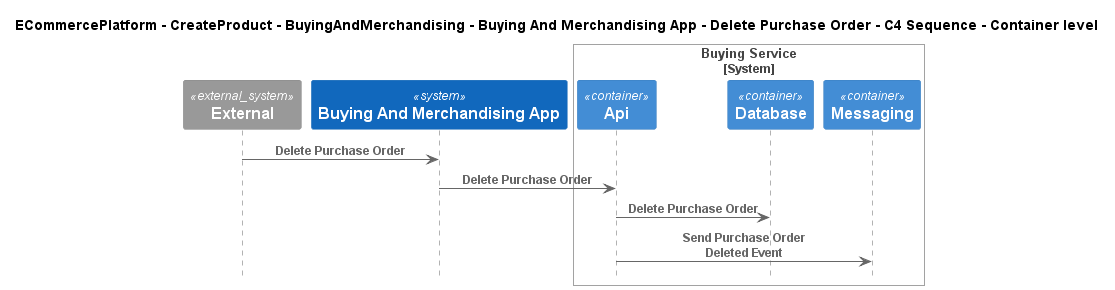

The diagram above was rendered by PlantUML. Its source (embedded in the PNG):
@startuml
!include ..\..\..\..\..\..\..\.c4s\C4_Sequence.puml

title ECommercePlatform - CreateProduct - BuyingAndMerchandising - Buying And Merchandising App - Delete Purchase Order - C4 Sequence - Container level

System_Ext(C4InterFlow.SoftwareSystems.ExternalSystem, "External", "")
System(ECommercePlatform.CreateProduct.BuyingAndMerchandising.SoftwareSystems.BuyingAndMerchandisingApp, "Buying And Merchandising App", "")

System_Boundary(ECommercePlatform.CreateProduct.BuyingAndMerchandising.SoftwareSystems.BuyingService, "Buying Service")
    Container(ECommercePlatform.CreateProduct.BuyingAndMerchandising.SoftwareSystems.BuyingService.Containers.Api, "Api", "", "")
    Container(ECommercePlatform.CreateProduct.BuyingAndMerchandising.SoftwareSystems.BuyingService.Containers.Database, "Database", "", "")
    Container(ECommercePlatform.CreateProduct.BuyingAndMerchandising.SoftwareSystems.BuyingService.Containers.Messaging, "Messaging", "", "")
Boundary_End()

Rel(C4InterFlow.SoftwareSystems.ExternalSystem, ECommercePlatform.CreateProduct.BuyingAndMerchandising.SoftwareSystems.BuyingAndMerchandisingApp, "Delete Purchase Order")
Rel(ECommercePlatform.CreateProduct.BuyingAndMerchandising.SoftwareSystems.BuyingAndMerchandisingApp, ECommercePlatform.CreateProduct.BuyingAndMerchandising.SoftwareSystems.BuyingService.Containers.Api, "Delete Purchase Order")
Rel(ECommercePlatform.CreateProduct.BuyingAndMerchandising.SoftwareSystems.BuyingService.Containers.Api, ECommercePlatform.CreateProduct.BuyingAndMerchandising.SoftwareSystems.BuyingService.Containers.Database, "Delete Purchase Order")
Rel(ECommercePlatform.CreateProduct.BuyingAndMerchandising.SoftwareSystems.BuyingService.Containers.Api, ECommercePlatform.CreateProduct.BuyingAndMerchandising.SoftwareSystems.BuyingService.Containers.Messaging, "Send Purchase Order Deleted Event")


@enduml